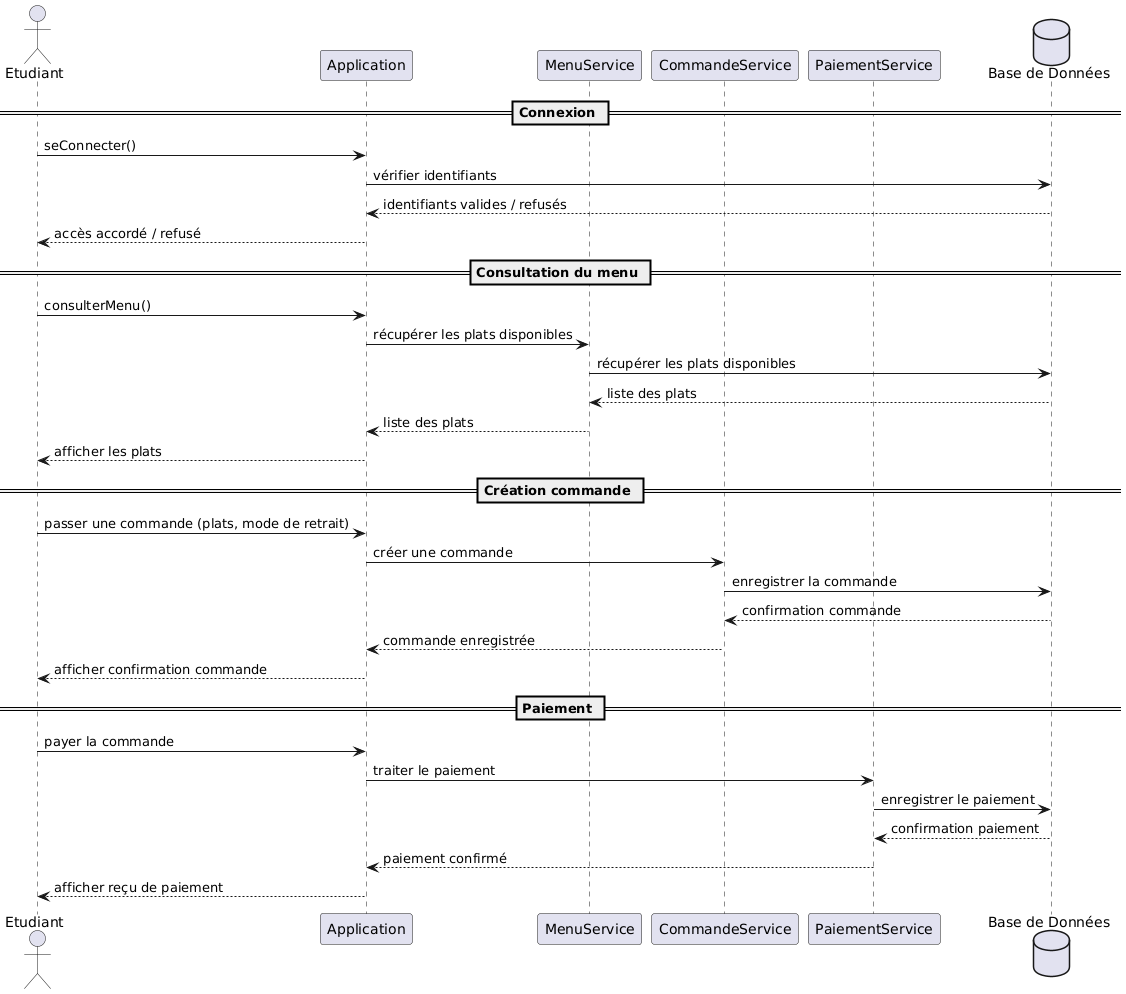

The diagram above was rendered by PlantUML. Its source (embedded in the PNG):
@startuml
actor Etudiant
participant Application
participant MenuService
participant CommandeService
participant PaiementService
database "Base de Données" as BD

== Connexion ==
Etudiant -> Application : seConnecter()
Application -> BD : vérifier identifiants
BD --> Application : identifiants valides / refusés
Application --> Etudiant : accès accordé / refusé

== Consultation du menu ==
Etudiant -> Application : consulterMenu()
Application -> MenuService : récupérer les plats disponibles
MenuService -> BD : récupérer les plats disponibles
BD --> MenuService : liste des plats
MenuService --> Application : liste des plats
Application --> Etudiant : afficher les plats

== Création commande ==
Etudiant -> Application : passer une commande (plats, mode de retrait)
Application -> CommandeService : créer une commande
CommandeService -> BD : enregistrer la commande
BD --> CommandeService : confirmation commande
CommandeService --> Application : commande enregistrée
Application --> Etudiant : afficher confirmation commande

== Paiement ==
Etudiant -> Application : payer la commande
Application -> PaiementService : traiter le paiement
PaiementService -> BD : enregistrer le paiement
BD --> PaiementService : confirmation paiement
PaiementService --> Application : paiement confirmé
Application --> Etudiant : afficher reçu de paiement
@enduml